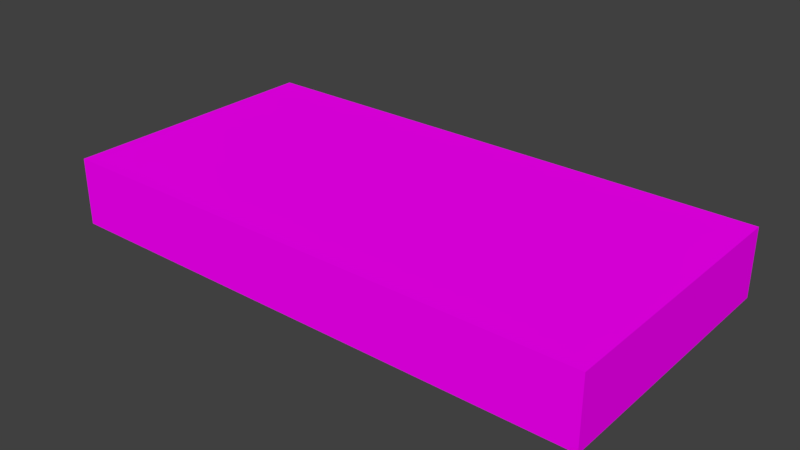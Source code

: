 # Source: LODA_SM_Tile_2x1x0.25.blend  (saved by Blender 2.78.0; exported with 4.5.12 LTS)
import bpy
from mathutils import Matrix  # noqa: F401  (used for matrix-valued properties, if any)

bpy.ops.wm.read_factory_settings(use_empty=True)
scene = bpy.context.scene
scene.name = 'Scene'

# ---- collections
col_collection_1 = bpy.data.collections.new('Collection 1'); scene.collection.children.link(col_collection_1)

# ---- images (referenced by path relative to the original .blend; pixels are not part of the script)
import os
ASSET_DIR = os.environ.get("B2B_ASSET_DIR", "")  # directory of the original .blend (textures are referenced by path, not embedded)
HERE = os.path.dirname(os.path.abspath(__file__))  # packed textures are extracted next to this script under _unpacked/

def load_image(name, relpath, width, height, colorspace="sRGB"):
    """Load a texture the original file referenced (path relative to the .blend, or extracted next to this script)."""
    p = next((c for c in (os.path.join(HERE, relpath), os.path.join(ASSET_DIR, relpath)) if relpath and os.path.exists(c)), "")
    if p:
        img = bpy.data.images.load(p, check_existing=True)
        img.name = name
    else:  # same state as the original file: an image datablock whose file is absent (Cycles renders it pink)
        img = bpy.data.images.new(name, width, height)
        img.source = "FILE"
        img.filepath = "//" + (relpath or name)
    img.colorspace_settings.name = colorspace
    return img
img_10_square_sandstone_tile_cm_100x100_texture_seamless_jpg = load_image('10_square sandstone tile cm 100x100 texture-seamless.jpg', '10_square sandstone tile cm 100x100 texture-seamless.jpg', 1024, 1024, 'sRGB')

# ---- materials (node trees are filled in below, after node groups)
mat_tile = bpy.data.materials.new('Tile')
mat_tile.alpha_threshold = 0.0
mat_tile.roughness = 0.5

# ---- material node trees
mat_tile.use_nodes = True; mat_tile.node_tree.nodes.clear()
_N = mat_tile.node_tree.nodes; _L = mat_tile.node_tree.links
n0 = _N.new('ShaderNodeOutputMaterial'); n0.name = 'Material Output'; n0.location = (300, 300)
n1 = _N.new('ShaderNodeBsdfDiffuse'); n1.name = 'Diffuse BSDF'; n1.location = (10, 300)
n2 = _N.new('ShaderNodeTexImage'); n2.name = 'Image Texture'; n2.location = (-180, 300)
n2.width = 140
n2.image = img_10_square_sandstone_tile_cm_100x100_texture_seamless_jpg
_L.new(n1.outputs[0], n0.inputs[0])
_L.new(n2.outputs[0], n1.inputs[0])
n0.is_active_output = True

# ---- world
world_world = bpy.data.worlds.new('World'); scene.world = world_world
world_world.color = (0.05088, 0.05088, 0.05088)
world_world.use_sun_shadow = False
world_world.sun_shadow_jitter_overblur = 0.0
world_world.cycles.sampling_method = 'MANUAL'

# ---- meshes
me_tile_2x1x_25 = bpy.data.meshes.new('Tile 2x1x.25')
me_tile_2x1x_25.from_pydata([(-2.0, -1.0, -2.369e-05), (-2.0, -1.0, 0.25), (-2.0, -8.009e-08, -2.369e-05), (-2.0, -8.009e-08, 0.25), (9.058e-05, -1.0, -2.369e-05), (9.058e-05, -1.0, 0.25), (9.058e-05, -8.009e-08, -2.369e-05), (9.058e-05, -8.009e-08, 0.25)], [], [(0, 1, 3, 2), (2, 3, 7, 6), (6, 7, 5, 4), (4, 5, 1, 0), (2, 6, 4, 0), (7, 3, 1, 5)])
_uv = me_tile_2x1x_25.uv_layers.new(name='UVMap')
_uv.uv.foreach_set('vector', [0.0, 0.0, 0.0, 0.0, 0.0, 0.0, 0.0, 0.0, 0.0, 0.0, 0.0, 0.0, 0.0, 0.0, 0.0, 0.0, 0.0, 0.0, 0.0, 0.0, 0.0, 0.0, 0.0, 0.0, 1.175, -0.02186, 1.175, 0.1469, -0.1751, 0.1469, -0.1751, -0.02186, 0.0, 0.0, 0.0, 0.0, 0.0, 0.0, 0.0, 0.0, 2.005, 1.001, 0.001065, 1.001, 0.001065, -0.0008607, 2.005, -0.0008607])
me_tile_2x1x_25.materials.append(mat_tile)
me_tile_2x1x_25.use_remesh_preserve_volume = False
me_tile_2x1x_25.use_remesh_preserve_attributes = False
me_tile_2x1x_25.use_mirror_vertex_groups = False
me_tile_2x1x_25.update()

# ---- objects
ob_tile_2x1x0_25 = bpy.data.objects.new('Tile_2x1x0.25', me_tile_2x1x_25)

# ---- transforms, parenting, visibility, modifiers, constraints
ob_tile_2x1x0_25.location = (0.0, 0.0, 0.0)
ob_tile_2x1x0_25.lineart.crease_threshold = 0.0

# ---- collection membership
col_collection_1.objects.link(ob_tile_2x1x0_25)

# ---- scene / render settings (as saved in the file)
scene.frame_start = 1; scene.frame_end = 250; scene.frame_set(1)
scene.render.engine = 'CYCLES'
scene.render.resolution_percentage = 50
scene.render.dither_intensity = 0.0
scene.cycles.use_denoising = False
scene.cycles.samples = 128
scene.cycles.sampling_pattern = 'TABULATED_SOBOL'
scene.cycles.light_sampling_threshold = 0.0
scene.cycles.use_adaptive_sampling = False
scene.cycles.use_light_tree = False
scene.cycles.blur_glossy = 0.0
scene.cycles.sample_clamp_indirect = 0.0
scene.view_settings.view_transform = 'Standard'
bpy.context.view_layer.update()

# ---- added for rendering (the .blend has no active camera and no usable light): camera, sun
cam_auto = bpy.data.cameras.new('AutoCamera')
cam_auto.lens = 50.0
cam_auto.sensor_width = 36.0
cam_auto.clip_end = 1000.0
ob_auto_camera = bpy.data.objects.new('AutoCamera', cam_auto)
scene.collection.objects.link(ob_auto_camera)
ob_auto_camera.location = (1.08185, -2.99811, 1.79039)
ob_auto_camera.rotation_euler = (1.09748, -7.21219e-08, 0.694738)
scene.camera = ob_auto_camera
light_auto_sun = bpy.data.lights.new('AutoSun', 'SUN')
light_auto_sun.energy = 3.0
light_auto_sun.angle = 0.0523599
ob_auto_sun = bpy.data.objects.new('AutoSun', light_auto_sun)
scene.collection.objects.link(ob_auto_sun)
ob_auto_sun.rotation_euler = (0.872665, 0.174533, 0.523599)
bpy.context.view_layer.update()
